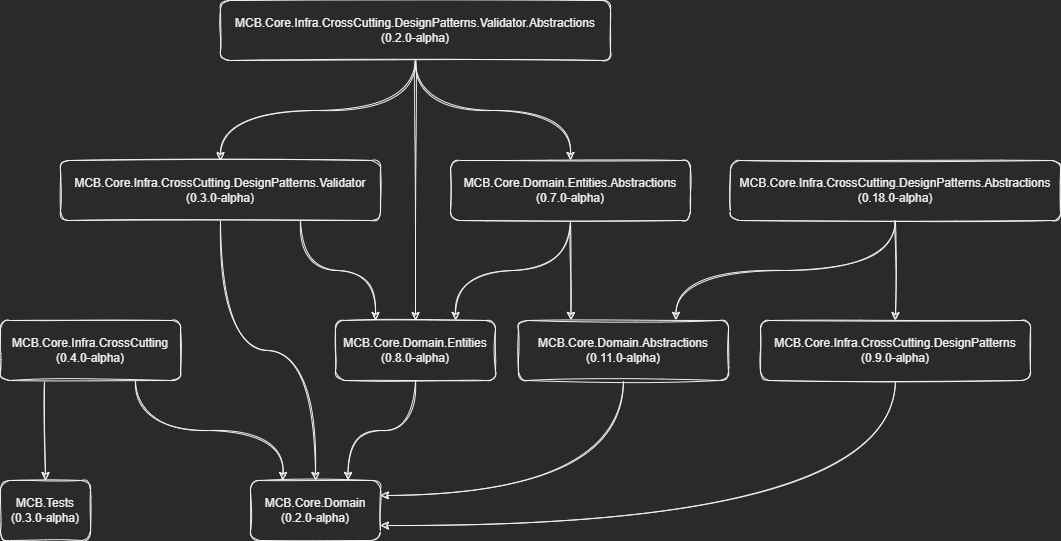

The diagram above was exported from draw.io. Its source (the exported page's mxGraphModel, read from the mxfile embedded in the PNG):
<mxGraphModel dx="2062" dy="857" grid="1" gridSize="10" guides="1" tooltips="1" connect="1" arrows="1" fold="1" page="1" pageScale="1" pageWidth="1169" pageHeight="827" math="0" shadow="0">
  <root>
    <mxCell id="0" />
    <mxCell id="1" parent="0" />
    <mxCell id="PcA1VfBWENAPqxb3NAZG-33" style="edgeStyle=orthogonalEdgeStyle;rounded=1;orthogonalLoop=1;jettySize=auto;html=1;exitX=0.25;exitY=1;exitDx=0;exitDy=0;sketch=1;curved=1;" edge="1" parent="1" source="wrAOR2XyxHAR7YnAa5zK-1" target="PcA1VfBWENAPqxb3NAZG-27">
      <mxGeometry relative="1" as="geometry" />
    </mxCell>
    <mxCell id="PcA1VfBWENAPqxb3NAZG-41" style="edgeStyle=orthogonalEdgeStyle;rounded=1;orthogonalLoop=1;jettySize=auto;html=1;exitX=0.75;exitY=1;exitDx=0;exitDy=0;entryX=0.25;entryY=0;entryDx=0;entryDy=0;sketch=1;curved=1;" edge="1" parent="1" source="wrAOR2XyxHAR7YnAa5zK-1" target="PcA1VfBWENAPqxb3NAZG-14">
      <mxGeometry relative="1" as="geometry" />
    </mxCell>
    <mxCell id="wrAOR2XyxHAR7YnAa5zK-1" value="MCB.Core.Infra.CrossCutting&lt;br&gt;(0.4.0-alpha)" style="rounded=1;whiteSpace=wrap;html=1;sketch=1;" parent="1" vertex="1">
      <mxGeometry x="80" y="360" width="180" height="60" as="geometry" />
    </mxCell>
    <mxCell id="PcA1VfBWENAPqxb3NAZG-3" value="" style="edgeStyle=orthogonalEdgeStyle;rounded=1;orthogonalLoop=1;jettySize=auto;html=1;sketch=1;curved=1;" edge="1" parent="1" source="PcA1VfBWENAPqxb3NAZG-1" target="PcA1VfBWENAPqxb3NAZG-2">
      <mxGeometry relative="1" as="geometry" />
    </mxCell>
    <mxCell id="PcA1VfBWENAPqxb3NAZG-36" style="edgeStyle=orthogonalEdgeStyle;rounded=1;orthogonalLoop=1;jettySize=auto;html=1;exitX=0.5;exitY=1;exitDx=0;exitDy=0;entryX=0.75;entryY=0;entryDx=0;entryDy=0;sketch=1;curved=1;" edge="1" parent="1" source="PcA1VfBWENAPqxb3NAZG-1" target="PcA1VfBWENAPqxb3NAZG-9">
      <mxGeometry relative="1" as="geometry" />
    </mxCell>
    <mxCell id="PcA1VfBWENAPqxb3NAZG-1" value="MCB.Core.Infra.CrossCutting.DesignPatterns.Abstractions&lt;br&gt;(0.18.0-alpha)" style="rounded=1;whiteSpace=wrap;html=1;sketch=1;" vertex="1" parent="1">
      <mxGeometry x="810" y="200" width="330" height="60" as="geometry" />
    </mxCell>
    <mxCell id="PcA1VfBWENAPqxb3NAZG-37" style="edgeStyle=orthogonalEdgeStyle;rounded=1;orthogonalLoop=1;jettySize=auto;html=1;exitX=0.5;exitY=1;exitDx=0;exitDy=0;entryX=1;entryY=0.75;entryDx=0;entryDy=0;sketch=1;curved=1;" edge="1" parent="1" source="PcA1VfBWENAPqxb3NAZG-2" target="PcA1VfBWENAPqxb3NAZG-14">
      <mxGeometry relative="1" as="geometry" />
    </mxCell>
    <mxCell id="PcA1VfBWENAPqxb3NAZG-2" value="MCB.Core.Infra.CrossCutting.DesignPatterns&lt;br&gt;(0.9.0-alpha)" style="rounded=1;whiteSpace=wrap;html=1;sketch=1;" vertex="1" parent="1">
      <mxGeometry x="840" y="360" width="270" height="60" as="geometry" />
    </mxCell>
    <mxCell id="PcA1VfBWENAPqxb3NAZG-25" style="edgeStyle=orthogonalEdgeStyle;rounded=1;orthogonalLoop=1;jettySize=auto;html=1;exitX=0.5;exitY=1;exitDx=0;exitDy=0;sketch=1;curved=1;" edge="1" parent="1" source="PcA1VfBWENAPqxb3NAZG-4" target="PcA1VfBWENAPqxb3NAZG-5">
      <mxGeometry relative="1" as="geometry" />
    </mxCell>
    <mxCell id="PcA1VfBWENAPqxb3NAZG-26" style="edgeStyle=orthogonalEdgeStyle;rounded=1;orthogonalLoop=1;jettySize=auto;html=1;exitX=0.5;exitY=1;exitDx=0;exitDy=0;sketch=1;curved=1;" edge="1" parent="1" source="PcA1VfBWENAPqxb3NAZG-4" target="PcA1VfBWENAPqxb3NAZG-7">
      <mxGeometry relative="1" as="geometry" />
    </mxCell>
    <mxCell id="PcA1VfBWENAPqxb3NAZG-28" style="edgeStyle=orthogonalEdgeStyle;rounded=1;orthogonalLoop=1;jettySize=auto;html=1;exitX=0.5;exitY=1;exitDx=0;exitDy=0;entryX=0.5;entryY=0;entryDx=0;entryDy=0;sketch=1;curved=1;" edge="1" parent="1" source="PcA1VfBWENAPqxb3NAZG-4" target="PcA1VfBWENAPqxb3NAZG-15">
      <mxGeometry relative="1" as="geometry" />
    </mxCell>
    <mxCell id="PcA1VfBWENAPqxb3NAZG-4" value="MCB.Core.Infra.CrossCutting.DesignPatterns.Validator.Abstractions&lt;br&gt;(0.2.0-alpha)" style="rounded=1;whiteSpace=wrap;html=1;sketch=1;" vertex="1" parent="1">
      <mxGeometry x="300" y="40" width="390" height="60" as="geometry" />
    </mxCell>
    <mxCell id="PcA1VfBWENAPqxb3NAZG-38" style="edgeStyle=orthogonalEdgeStyle;rounded=1;orthogonalLoop=1;jettySize=auto;html=1;exitX=0.75;exitY=1;exitDx=0;exitDy=0;entryX=0.25;entryY=0;entryDx=0;entryDy=0;sketch=1;curved=1;" edge="1" parent="1" source="PcA1VfBWENAPqxb3NAZG-5" target="PcA1VfBWENAPqxb3NAZG-15">
      <mxGeometry relative="1" as="geometry" />
    </mxCell>
    <mxCell id="PcA1VfBWENAPqxb3NAZG-39" style="edgeStyle=orthogonalEdgeStyle;rounded=1;orthogonalLoop=1;jettySize=auto;html=1;exitX=0.5;exitY=1;exitDx=0;exitDy=0;entryX=0.5;entryY=0;entryDx=0;entryDy=0;sketch=1;curved=1;" edge="1" parent="1" source="PcA1VfBWENAPqxb3NAZG-5" target="PcA1VfBWENAPqxb3NAZG-14">
      <mxGeometry relative="1" as="geometry" />
    </mxCell>
    <mxCell id="PcA1VfBWENAPqxb3NAZG-5" value="MCB.Core.Infra.CrossCutting.DesignPatterns.Validator&lt;br&gt;(0.3.0-alpha)" style="rounded=1;whiteSpace=wrap;html=1;sketch=1;" vertex="1" parent="1">
      <mxGeometry x="140" y="200" width="320" height="60" as="geometry" />
    </mxCell>
    <mxCell id="PcA1VfBWENAPqxb3NAZG-31" style="edgeStyle=orthogonalEdgeStyle;rounded=1;orthogonalLoop=1;jettySize=auto;html=1;exitX=0.5;exitY=1;exitDx=0;exitDy=0;entryX=0.25;entryY=0;entryDx=0;entryDy=0;sketch=1;curved=1;" edge="1" parent="1" source="PcA1VfBWENAPqxb3NAZG-7" target="PcA1VfBWENAPqxb3NAZG-9">
      <mxGeometry relative="1" as="geometry" />
    </mxCell>
    <mxCell id="PcA1VfBWENAPqxb3NAZG-32" style="edgeStyle=orthogonalEdgeStyle;rounded=1;orthogonalLoop=1;jettySize=auto;html=1;exitX=0.5;exitY=1;exitDx=0;exitDy=0;entryX=0.75;entryY=0;entryDx=0;entryDy=0;sketch=1;curved=1;" edge="1" parent="1" source="PcA1VfBWENAPqxb3NAZG-7" target="PcA1VfBWENAPqxb3NAZG-15">
      <mxGeometry relative="1" as="geometry" />
    </mxCell>
    <mxCell id="PcA1VfBWENAPqxb3NAZG-7" value="MCB.Core.Domain.Entities.Abstractions&lt;br&gt;(0.7.0-alpha)" style="rounded=1;whiteSpace=wrap;html=1;sketch=1;" vertex="1" parent="1">
      <mxGeometry x="530" y="200" width="240" height="60" as="geometry" />
    </mxCell>
    <mxCell id="PcA1VfBWENAPqxb3NAZG-42" style="edgeStyle=orthogonalEdgeStyle;rounded=1;orthogonalLoop=1;jettySize=auto;html=1;exitX=0.5;exitY=1;exitDx=0;exitDy=0;entryX=1;entryY=0.25;entryDx=0;entryDy=0;sketch=1;curved=1;" edge="1" parent="1" source="PcA1VfBWENAPqxb3NAZG-9" target="PcA1VfBWENAPqxb3NAZG-14">
      <mxGeometry relative="1" as="geometry" />
    </mxCell>
    <mxCell id="PcA1VfBWENAPqxb3NAZG-9" value="MCB.Core.Domain.Abstractions&lt;br&gt;(0.11.0-alpha)" style="rounded=1;whiteSpace=wrap;html=1;sketch=1;" vertex="1" parent="1">
      <mxGeometry x="598" y="360" width="210" height="60" as="geometry" />
    </mxCell>
    <mxCell id="PcA1VfBWENAPqxb3NAZG-14" value="MCB.Core.Domain&lt;br&gt;(0.2.0-alpha)" style="rounded=1;whiteSpace=wrap;html=1;sketch=1;" vertex="1" parent="1">
      <mxGeometry x="330" y="520" width="130" height="60" as="geometry" />
    </mxCell>
    <mxCell id="PcA1VfBWENAPqxb3NAZG-44" style="edgeStyle=orthogonalEdgeStyle;rounded=1;orthogonalLoop=1;jettySize=auto;html=1;exitX=0.5;exitY=1;exitDx=0;exitDy=0;entryX=0.75;entryY=0;entryDx=0;entryDy=0;sketch=1;curved=1;" edge="1" parent="1" source="PcA1VfBWENAPqxb3NAZG-15" target="PcA1VfBWENAPqxb3NAZG-14">
      <mxGeometry relative="1" as="geometry" />
    </mxCell>
    <mxCell id="PcA1VfBWENAPqxb3NAZG-15" value="MCB.Core.Domain.Entities&lt;br&gt;(0.8.0-alpha)" style="rounded=1;whiteSpace=wrap;html=1;sketch=1;" vertex="1" parent="1">
      <mxGeometry x="415" y="360" width="160" height="60" as="geometry" />
    </mxCell>
    <mxCell id="PcA1VfBWENAPqxb3NAZG-27" value="MCB.Tests&lt;br&gt;(0.3.0-alpha)" style="rounded=1;whiteSpace=wrap;html=1;sketch=1;" vertex="1" parent="1">
      <mxGeometry x="80" y="520" width="90" height="60" as="geometry" />
    </mxCell>
  </root>
</mxGraphModel>